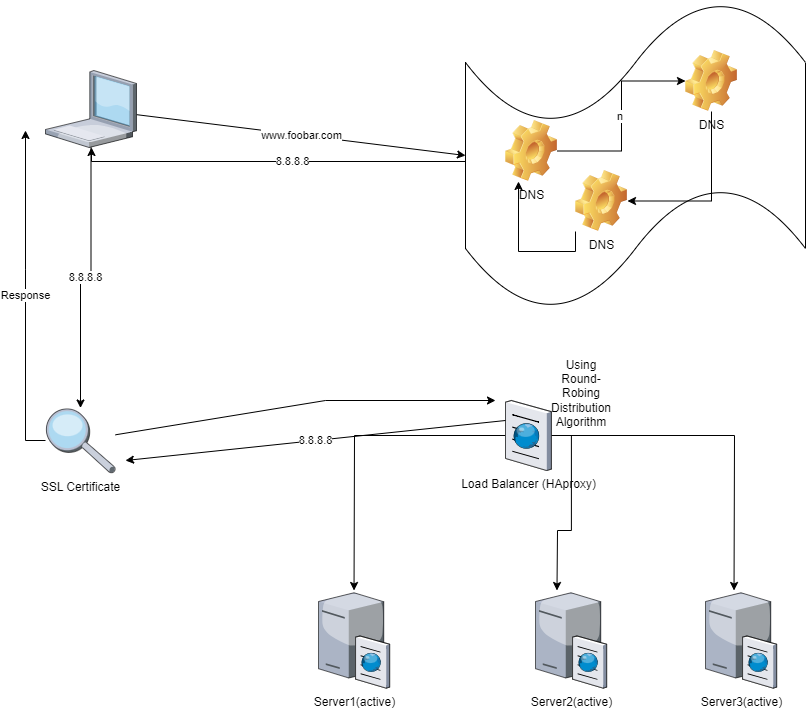

The diagram above was exported from draw.io. Its source (the exported page's mxGraphModel, read from the mxfile embedded in the PNG):
<mxGraphModel dx="1311" dy="720" grid="1" gridSize="10" guides="1" tooltips="1" connect="1" arrows="1" fold="1" page="1" pageScale="1" pageWidth="850" pageHeight="1100" math="0" shadow="0">
  <root>
    <mxCell id="0" />
    <mxCell id="1" parent="0" />
    <mxCell id="_AiRwu0lAD3Z_JFmDLvR-2" value="www.foobar.com" style="endArrow=classic;html=1;rounded=0;entryX=0;entryY=0.5;entryDx=0;entryDy=0;entryPerimeter=0;" edge="1" parent="1" source="_AiRwu0lAD3Z_JFmDLvR-33" target="_AiRwu0lAD3Z_JFmDLvR-3">
      <mxGeometry width="50" height="50" relative="1" as="geometry">
        <mxPoint x="220" y="150" as="sourcePoint" />
        <mxPoint x="380" y="150" as="targetPoint" />
      </mxGeometry>
    </mxCell>
    <mxCell id="_AiRwu0lAD3Z_JFmDLvR-8" value="8.8.8.8" style="edgeStyle=orthogonalEdgeStyle;rounded=0;orthogonalLoop=1;jettySize=auto;html=1;exitX=0;exitY=0.65;exitDx=0;exitDy=0;exitPerimeter=0;" edge="1" parent="1" source="_AiRwu0lAD3Z_JFmDLvR-3" target="_AiRwu0lAD3Z_JFmDLvR-33">
      <mxGeometry relative="1" as="geometry">
        <mxPoint x="150" y="180" as="targetPoint" />
        <Array as="points">
          <mxPoint x="490" y="181" />
          <mxPoint x="116" y="181" />
        </Array>
      </mxGeometry>
    </mxCell>
    <mxCell id="_AiRwu0lAD3Z_JFmDLvR-3" value="" style="shape=tape;whiteSpace=wrap;html=1;" vertex="1" parent="1">
      <mxGeometry x="490" y="20" width="340" height="310" as="geometry" />
    </mxCell>
    <mxCell id="_AiRwu0lAD3Z_JFmDLvR-9" value="n&amp;nbsp;" style="edgeStyle=orthogonalEdgeStyle;rounded=0;orthogonalLoop=1;jettySize=auto;html=1;exitX=1;exitY=0.5;exitDx=0;exitDy=0;entryX=0;entryY=0.5;entryDx=0;entryDy=0;" edge="1" parent="1" source="_AiRwu0lAD3Z_JFmDLvR-4" target="_AiRwu0lAD3Z_JFmDLvR-6">
      <mxGeometry relative="1" as="geometry" />
    </mxCell>
    <mxCell id="_AiRwu0lAD3Z_JFmDLvR-4" value="DNS" style="shape=image;html=1;verticalLabelPosition=bottom;verticalAlign=top;imageAspect=1;aspect=fixed;image=img/clipart/Gear_128x128.png" vertex="1" parent="1">
      <mxGeometry x="530" y="140" width="52" height="61" as="geometry" />
    </mxCell>
    <mxCell id="_AiRwu0lAD3Z_JFmDLvR-10" style="edgeStyle=orthogonalEdgeStyle;rounded=0;orthogonalLoop=1;jettySize=auto;html=1;exitX=0.5;exitY=1;exitDx=0;exitDy=0;entryX=1;entryY=0.5;entryDx=0;entryDy=0;" edge="1" parent="1" source="_AiRwu0lAD3Z_JFmDLvR-6" target="_AiRwu0lAD3Z_JFmDLvR-7">
      <mxGeometry relative="1" as="geometry" />
    </mxCell>
    <mxCell id="_AiRwu0lAD3Z_JFmDLvR-6" value="DNS" style="shape=image;html=1;verticalLabelPosition=bottom;verticalAlign=top;imageAspect=1;aspect=fixed;image=img/clipart/Gear_128x128.png" vertex="1" parent="1">
      <mxGeometry x="710" y="70" width="52" height="61" as="geometry" />
    </mxCell>
    <mxCell id="_AiRwu0lAD3Z_JFmDLvR-11" style="edgeStyle=orthogonalEdgeStyle;rounded=0;orthogonalLoop=1;jettySize=auto;html=1;exitX=0;exitY=1;exitDx=0;exitDy=0;entryX=0.25;entryY=1;entryDx=0;entryDy=0;" edge="1" parent="1" source="_AiRwu0lAD3Z_JFmDLvR-7" target="_AiRwu0lAD3Z_JFmDLvR-4">
      <mxGeometry relative="1" as="geometry" />
    </mxCell>
    <mxCell id="_AiRwu0lAD3Z_JFmDLvR-7" value="DNS" style="shape=image;html=1;verticalLabelPosition=bottom;verticalAlign=top;imageAspect=1;aspect=fixed;image=img/clipart/Gear_128x128.png" vertex="1" parent="1">
      <mxGeometry x="600" y="190" width="52" height="61" as="geometry" />
    </mxCell>
    <mxCell id="_AiRwu0lAD3Z_JFmDLvR-58" value="8.8.8.8" style="edgeStyle=orthogonalEdgeStyle;rounded=0;orthogonalLoop=1;jettySize=auto;html=1;" edge="1" parent="1" source="_AiRwu0lAD3Z_JFmDLvR-33" target="_AiRwu0lAD3Z_JFmDLvR-34">
      <mxGeometry relative="1" as="geometry" />
    </mxCell>
    <mxCell id="_AiRwu0lAD3Z_JFmDLvR-33" value="" style="verticalLabelPosition=bottom;sketch=0;aspect=fixed;html=1;verticalAlign=top;strokeColor=none;align=center;outlineConnect=0;shape=mxgraph.citrix.laptop_1;" vertex="1" parent="1">
      <mxGeometry x="70" y="90" width="91" height="77" as="geometry" />
    </mxCell>
    <mxCell id="_AiRwu0lAD3Z_JFmDLvR-59" value="Response" style="edgeStyle=orthogonalEdgeStyle;rounded=0;orthogonalLoop=1;jettySize=auto;html=1;" edge="1" parent="1" source="_AiRwu0lAD3Z_JFmDLvR-34">
      <mxGeometry relative="1" as="geometry">
        <mxPoint x="50" y="150" as="targetPoint" />
      </mxGeometry>
    </mxCell>
    <mxCell id="_AiRwu0lAD3Z_JFmDLvR-34" value="SSL Certificate" style="verticalLabelPosition=bottom;sketch=0;aspect=fixed;html=1;verticalAlign=top;strokeColor=none;align=center;outlineConnect=0;shape=mxgraph.citrix.inspection;" vertex="1" parent="1">
      <mxGeometry x="70" y="427.5" width="70" height="65" as="geometry" />
    </mxCell>
    <mxCell id="_AiRwu0lAD3Z_JFmDLvR-39" style="edgeStyle=orthogonalEdgeStyle;rounded=0;orthogonalLoop=1;jettySize=auto;html=1;" edge="1" parent="1" source="_AiRwu0lAD3Z_JFmDLvR-35">
      <mxGeometry relative="1" as="geometry">
        <mxPoint x="378.52941176470586" y="610" as="targetPoint" />
      </mxGeometry>
    </mxCell>
    <mxCell id="_AiRwu0lAD3Z_JFmDLvR-40" style="edgeStyle=orthogonalEdgeStyle;rounded=0;orthogonalLoop=1;jettySize=auto;html=1;" edge="1" parent="1" source="_AiRwu0lAD3Z_JFmDLvR-35">
      <mxGeometry relative="1" as="geometry">
        <mxPoint x="581.4705882352941" y="610" as="targetPoint" />
      </mxGeometry>
    </mxCell>
    <mxCell id="_AiRwu0lAD3Z_JFmDLvR-41" style="edgeStyle=orthogonalEdgeStyle;rounded=0;orthogonalLoop=1;jettySize=auto;html=1;" edge="1" parent="1" source="_AiRwu0lAD3Z_JFmDLvR-35">
      <mxGeometry relative="1" as="geometry">
        <mxPoint x="758.5294117647059" y="610" as="targetPoint" />
      </mxGeometry>
    </mxCell>
    <mxCell id="_AiRwu0lAD3Z_JFmDLvR-35" value="Load Balancer (HAproxy)" style="verticalLabelPosition=bottom;sketch=0;aspect=fixed;html=1;verticalAlign=top;strokeColor=none;align=center;outlineConnect=0;shape=mxgraph.citrix.browser;" vertex="1" parent="1">
      <mxGeometry x="530" y="420" width="45.86" height="70" as="geometry" />
    </mxCell>
    <mxCell id="_AiRwu0lAD3Z_JFmDLvR-42" value="Server1(active)" style="verticalLabelPosition=bottom;sketch=0;aspect=fixed;html=1;verticalAlign=top;strokeColor=none;align=center;outlineConnect=0;shape=mxgraph.citrix.cache_server;" vertex="1" parent="1">
      <mxGeometry x="343" y="610" width="71" height="97.5" as="geometry" />
    </mxCell>
    <mxCell id="_AiRwu0lAD3Z_JFmDLvR-43" value="Server2(active)" style="verticalLabelPosition=bottom;sketch=0;aspect=fixed;html=1;verticalAlign=top;strokeColor=none;align=center;outlineConnect=0;shape=mxgraph.citrix.cache_server;" vertex="1" parent="1">
      <mxGeometry x="560" y="610" width="71" height="97.5" as="geometry" />
    </mxCell>
    <mxCell id="_AiRwu0lAD3Z_JFmDLvR-44" value="Server3(active)" style="verticalLabelPosition=bottom;sketch=0;aspect=fixed;html=1;verticalAlign=top;strokeColor=none;align=center;outlineConnect=0;shape=mxgraph.citrix.cache_server;" vertex="1" parent="1">
      <mxGeometry x="730" y="610" width="71" height="97.5" as="geometry" />
    </mxCell>
    <mxCell id="_AiRwu0lAD3Z_JFmDLvR-62" value="" style="endArrow=classic;html=1;rounded=0;" edge="1" parent="1" source="_AiRwu0lAD3Z_JFmDLvR-34">
      <mxGeometry width="50" height="50" relative="1" as="geometry">
        <mxPoint x="190" y="350" as="sourcePoint" />
        <mxPoint x="520" y="420" as="targetPoint" />
        <Array as="points">
          <mxPoint x="350" y="420" />
        </Array>
      </mxGeometry>
    </mxCell>
    <mxCell id="_AiRwu0lAD3Z_JFmDLvR-63" value="8.8.8.8" style="endArrow=classic;html=1;rounded=0;" edge="1" parent="1">
      <mxGeometry width="50" height="50" relative="1" as="geometry">
        <mxPoint x="530" y="440" as="sourcePoint" />
        <mxPoint x="150" y="480" as="targetPoint" />
      </mxGeometry>
    </mxCell>
    <mxCell id="_AiRwu0lAD3Z_JFmDLvR-66" value="Using Round-Robing&lt;br&gt;Distribution Algorithm" style="text;html=1;align=center;verticalAlign=middle;whiteSpace=wrap;rounded=0;" vertex="1" parent="1">
      <mxGeometry x="575.86" y="397.5" width="60" height="30" as="geometry" />
    </mxCell>
  </root>
</mxGraphModel>